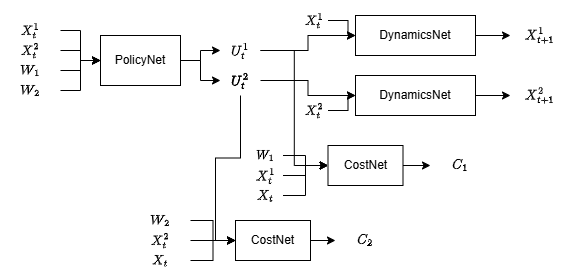

The diagram above was exported from draw.io. Its source (the exported page's mxGraphModel, read from the mxfile embedded in the PNG):
<mxGraphModel dx="1042" dy="527" grid="1" gridSize="10" guides="1" tooltips="1" connect="1" arrows="1" fold="1" page="1" pageScale="1" pageWidth="850" pageHeight="1100" math="1" shadow="0">
  <root>
    <mxCell id="0" />
    <mxCell id="1" parent="0" />
    <mxCell id="AVx-fvbpBFa6em8bArhc-37" value="" style="edgeStyle=orthogonalEdgeStyle;rounded=0;orthogonalLoop=1;jettySize=auto;html=1;" edge="1" parent="1" source="AVx-fvbpBFa6em8bArhc-1" target="AVx-fvbpBFa6em8bArhc-32">
      <mxGeometry relative="1" as="geometry" />
    </mxCell>
    <mxCell id="AVx-fvbpBFa6em8bArhc-38" style="edgeStyle=orthogonalEdgeStyle;rounded=0;orthogonalLoop=1;jettySize=auto;html=1;" edge="1" parent="1" source="AVx-fvbpBFa6em8bArhc-1" target="AVx-fvbpBFa6em8bArhc-17">
      <mxGeometry relative="1" as="geometry" />
    </mxCell>
    <mxCell id="AVx-fvbpBFa6em8bArhc-1" value="PolicyNet" style="rounded=0;whiteSpace=wrap;html=1;" vertex="1" parent="1">
      <mxGeometry x="170" y="120" width="80" height="50" as="geometry" />
    </mxCell>
    <mxCell id="AVx-fvbpBFa6em8bArhc-10" value="" style="edgeStyle=orthogonalEdgeStyle;rounded=0;orthogonalLoop=1;jettySize=auto;html=1;" edge="1" parent="1" source="AVx-fvbpBFa6em8bArhc-2" target="AVx-fvbpBFa6em8bArhc-1">
      <mxGeometry relative="1" as="geometry" />
    </mxCell>
    <mxCell id="AVx-fvbpBFa6em8bArhc-2" value="&lt;font&gt;$$X_t^1$$&lt;/font&gt;" style="text;html=1;align=center;verticalAlign=middle;whiteSpace=wrap;rounded=0;" vertex="1" parent="1">
      <mxGeometry x="70" y="100" width="60" height="30" as="geometry" />
    </mxCell>
    <mxCell id="AVx-fvbpBFa6em8bArhc-11" value="" style="edgeStyle=orthogonalEdgeStyle;rounded=0;orthogonalLoop=1;jettySize=auto;html=1;" edge="1" parent="1" source="AVx-fvbpBFa6em8bArhc-4" target="AVx-fvbpBFa6em8bArhc-1">
      <mxGeometry relative="1" as="geometry" />
    </mxCell>
    <mxCell id="AVx-fvbpBFa6em8bArhc-4" value="$$X_t^2$$" style="text;html=1;align=center;verticalAlign=middle;whiteSpace=wrap;rounded=0;" vertex="1" parent="1">
      <mxGeometry x="70" y="120" width="60" height="30" as="geometry" />
    </mxCell>
    <mxCell id="AVx-fvbpBFa6em8bArhc-12" value="" style="edgeStyle=orthogonalEdgeStyle;rounded=0;orthogonalLoop=1;jettySize=auto;html=1;" edge="1" parent="1" source="AVx-fvbpBFa6em8bArhc-7" target="AVx-fvbpBFa6em8bArhc-1">
      <mxGeometry relative="1" as="geometry" />
    </mxCell>
    <mxCell id="AVx-fvbpBFa6em8bArhc-7" value="$$W_1$$" style="text;html=1;align=center;verticalAlign=middle;whiteSpace=wrap;rounded=0;" vertex="1" parent="1">
      <mxGeometry x="70" y="140" width="60" height="30" as="geometry" />
    </mxCell>
    <mxCell id="AVx-fvbpBFa6em8bArhc-13" value="" style="edgeStyle=orthogonalEdgeStyle;rounded=0;orthogonalLoop=1;jettySize=auto;html=1;" edge="1" parent="1" source="AVx-fvbpBFa6em8bArhc-8" target="AVx-fvbpBFa6em8bArhc-1">
      <mxGeometry relative="1" as="geometry" />
    </mxCell>
    <mxCell id="AVx-fvbpBFa6em8bArhc-8" value="$$W_2$$" style="text;html=1;align=center;verticalAlign=middle;whiteSpace=wrap;rounded=0;" vertex="1" parent="1">
      <mxGeometry x="70" y="160" width="60" height="30" as="geometry" />
    </mxCell>
    <mxCell id="AVx-fvbpBFa6em8bArhc-39" value="" style="edgeStyle=orthogonalEdgeStyle;rounded=0;orthogonalLoop=1;jettySize=auto;html=1;" edge="1" parent="1" source="AVx-fvbpBFa6em8bArhc-14" target="AVx-fvbpBFa6em8bArhc-26">
      <mxGeometry relative="1" as="geometry" />
    </mxCell>
    <mxCell id="AVx-fvbpBFa6em8bArhc-14" value="DynamicsNet" style="rounded=0;whiteSpace=wrap;html=1;" vertex="1" parent="1">
      <mxGeometry x="425" y="100" width="120" height="40" as="geometry" />
    </mxCell>
    <mxCell id="AVx-fvbpBFa6em8bArhc-40" value="" style="edgeStyle=orthogonalEdgeStyle;rounded=0;orthogonalLoop=1;jettySize=auto;html=1;" edge="1" parent="1" source="AVx-fvbpBFa6em8bArhc-15" target="AVx-fvbpBFa6em8bArhc-28">
      <mxGeometry relative="1" as="geometry" />
    </mxCell>
    <mxCell id="AVx-fvbpBFa6em8bArhc-15" value="DynamicsNet" style="rounded=0;whiteSpace=wrap;html=1;" vertex="1" parent="1">
      <mxGeometry x="425" y="160" width="120" height="40" as="geometry" />
    </mxCell>
    <mxCell id="AVx-fvbpBFa6em8bArhc-20" value="" style="edgeStyle=orthogonalEdgeStyle;rounded=0;orthogonalLoop=1;jettySize=auto;html=1;" edge="1" parent="1" source="AVx-fvbpBFa6em8bArhc-16" target="AVx-fvbpBFa6em8bArhc-14">
      <mxGeometry relative="1" as="geometry" />
    </mxCell>
    <mxCell id="AVx-fvbpBFa6em8bArhc-16" value="&lt;font&gt;$$X_t^1$$&lt;/font&gt;" style="text;html=1;align=center;verticalAlign=middle;whiteSpace=wrap;rounded=0;" vertex="1" parent="1">
      <mxGeometry x="370" y="90" width="27.5" height="30" as="geometry" />
    </mxCell>
    <mxCell id="AVx-fvbpBFa6em8bArhc-19" value="" style="edgeStyle=orthogonalEdgeStyle;rounded=0;orthogonalLoop=1;jettySize=auto;html=1;" edge="1" parent="1" source="AVx-fvbpBFa6em8bArhc-17" target="AVx-fvbpBFa6em8bArhc-14">
      <mxGeometry relative="1" as="geometry" />
    </mxCell>
    <mxCell id="AVx-fvbpBFa6em8bArhc-42" style="edgeStyle=orthogonalEdgeStyle;rounded=0;orthogonalLoop=1;jettySize=auto;html=1;entryX=0;entryY=0.5;entryDx=0;entryDy=0;" edge="1" parent="1" source="AVx-fvbpBFa6em8bArhc-17" target="AVx-fvbpBFa6em8bArhc-30">
      <mxGeometry relative="1" as="geometry" />
    </mxCell>
    <mxCell id="AVx-fvbpBFa6em8bArhc-17" value="&lt;font&gt;$$U_t^1$$&lt;/font&gt;" style="text;html=1;align=center;verticalAlign=middle;whiteSpace=wrap;rounded=0;" vertex="1" parent="1">
      <mxGeometry x="290" y="120" width="40" height="30" as="geometry" />
    </mxCell>
    <mxCell id="AVx-fvbpBFa6em8bArhc-25" value="" style="edgeStyle=orthogonalEdgeStyle;rounded=0;orthogonalLoop=1;jettySize=auto;html=1;" edge="1" parent="1" source="AVx-fvbpBFa6em8bArhc-21" target="AVx-fvbpBFa6em8bArhc-15">
      <mxGeometry relative="1" as="geometry" />
    </mxCell>
    <mxCell id="AVx-fvbpBFa6em8bArhc-21" value="&lt;font&gt;$$U_t^2$$&lt;/font&gt;" style="text;html=1;align=center;verticalAlign=middle;whiteSpace=wrap;rounded=0;" vertex="1" parent="1">
      <mxGeometry x="290" y="150" width="40" height="30" as="geometry" />
    </mxCell>
    <mxCell id="AVx-fvbpBFa6em8bArhc-24" value="" style="edgeStyle=orthogonalEdgeStyle;rounded=0;orthogonalLoop=1;jettySize=auto;html=1;" edge="1" parent="1" source="AVx-fvbpBFa6em8bArhc-23" target="AVx-fvbpBFa6em8bArhc-15">
      <mxGeometry relative="1" as="geometry" />
    </mxCell>
    <mxCell id="AVx-fvbpBFa6em8bArhc-23" value="&lt;font&gt;$$X_t^2$$&lt;/font&gt;" style="text;html=1;align=center;verticalAlign=middle;whiteSpace=wrap;rounded=0;" vertex="1" parent="1">
      <mxGeometry x="370" y="180" width="27.5" height="30" as="geometry" />
    </mxCell>
    <mxCell id="AVx-fvbpBFa6em8bArhc-26" value="&lt;font&gt;$$X_{t+1}^1$$&lt;/font&gt;" style="text;html=1;align=center;verticalAlign=middle;whiteSpace=wrap;rounded=0;" vertex="1" parent="1">
      <mxGeometry x="580" y="105" width="60" height="30" as="geometry" />
    </mxCell>
    <mxCell id="AVx-fvbpBFa6em8bArhc-28" value="&lt;font&gt;$$X_{t+1}^2$$&lt;/font&gt;" style="text;html=1;align=center;verticalAlign=middle;whiteSpace=wrap;rounded=0;" vertex="1" parent="1">
      <mxGeometry x="580" y="165" width="60" height="30" as="geometry" />
    </mxCell>
    <mxCell id="AVx-fvbpBFa6em8bArhc-45" value="" style="edgeStyle=orthogonalEdgeStyle;rounded=0;orthogonalLoop=1;jettySize=auto;html=1;" edge="1" parent="1" source="AVx-fvbpBFa6em8bArhc-30" target="AVx-fvbpBFa6em8bArhc-44">
      <mxGeometry relative="1" as="geometry" />
    </mxCell>
    <mxCell id="AVx-fvbpBFa6em8bArhc-30" value="CostNet" style="rounded=0;whiteSpace=wrap;html=1;" vertex="1" parent="1">
      <mxGeometry x="397.5" y="230" width="75" height="40" as="geometry" />
    </mxCell>
    <mxCell id="AVx-fvbpBFa6em8bArhc-46" value="" style="edgeStyle=orthogonalEdgeStyle;rounded=0;orthogonalLoop=1;jettySize=auto;html=1;" edge="1" parent="1" source="AVx-fvbpBFa6em8bArhc-31" target="AVx-fvbpBFa6em8bArhc-43">
      <mxGeometry relative="1" as="geometry" />
    </mxCell>
    <mxCell id="AVx-fvbpBFa6em8bArhc-31" value="CostNet" style="rounded=0;whiteSpace=wrap;html=1;" vertex="1" parent="1">
      <mxGeometry x="305" y="305" width="75" height="40" as="geometry" />
    </mxCell>
    <mxCell id="AVx-fvbpBFa6em8bArhc-41" style="edgeStyle=orthogonalEdgeStyle;rounded=0;orthogonalLoop=1;jettySize=auto;html=1;entryX=0;entryY=0.5;entryDx=0;entryDy=0;" edge="1" parent="1" source="AVx-fvbpBFa6em8bArhc-32" target="AVx-fvbpBFa6em8bArhc-31">
      <mxGeometry relative="1" as="geometry" />
    </mxCell>
    <mxCell id="AVx-fvbpBFa6em8bArhc-32" value="&lt;font&gt;$$U_t^2$$&lt;/font&gt;" style="text;html=1;align=center;verticalAlign=middle;whiteSpace=wrap;rounded=0;" vertex="1" parent="1">
      <mxGeometry x="290" y="150" width="40" height="30" as="geometry" />
    </mxCell>
    <mxCell id="AVx-fvbpBFa6em8bArhc-43" value="$$C_2$$" style="text;html=1;align=center;verticalAlign=middle;whiteSpace=wrap;rounded=0;" vertex="1" parent="1">
      <mxGeometry x="405" y="310" width="60" height="30" as="geometry" />
    </mxCell>
    <mxCell id="AVx-fvbpBFa6em8bArhc-44" value="$$C_1$$" style="text;html=1;align=center;verticalAlign=middle;whiteSpace=wrap;rounded=0;" vertex="1" parent="1">
      <mxGeometry x="500" y="235" width="60" height="30" as="geometry" />
    </mxCell>
    <mxCell id="AVx-fvbpBFa6em8bArhc-52" value="" style="edgeStyle=orthogonalEdgeStyle;rounded=0;orthogonalLoop=1;jettySize=auto;html=1;" edge="1" parent="1" source="AVx-fvbpBFa6em8bArhc-47" target="AVx-fvbpBFa6em8bArhc-31">
      <mxGeometry relative="1" as="geometry" />
    </mxCell>
    <mxCell id="AVx-fvbpBFa6em8bArhc-47" value="$$X_t$$" style="text;html=1;align=center;verticalAlign=middle;whiteSpace=wrap;rounded=0;" vertex="1" parent="1">
      <mxGeometry x="200" y="330" width="60" height="30" as="geometry" />
    </mxCell>
    <mxCell id="AVx-fvbpBFa6em8bArhc-50" value="" style="edgeStyle=orthogonalEdgeStyle;rounded=0;orthogonalLoop=1;jettySize=auto;html=1;" edge="1" parent="1" source="AVx-fvbpBFa6em8bArhc-48" target="AVx-fvbpBFa6em8bArhc-31">
      <mxGeometry relative="1" as="geometry" />
    </mxCell>
    <mxCell id="AVx-fvbpBFa6em8bArhc-48" value="$$X_t^2$$" style="text;html=1;align=center;verticalAlign=middle;whiteSpace=wrap;rounded=0;" vertex="1" parent="1">
      <mxGeometry x="200" y="310" width="60" height="30" as="geometry" />
    </mxCell>
    <mxCell id="AVx-fvbpBFa6em8bArhc-51" value="" style="edgeStyle=orthogonalEdgeStyle;rounded=0;orthogonalLoop=1;jettySize=auto;html=1;" edge="1" parent="1" source="AVx-fvbpBFa6em8bArhc-49" target="AVx-fvbpBFa6em8bArhc-31">
      <mxGeometry relative="1" as="geometry" />
    </mxCell>
    <mxCell id="AVx-fvbpBFa6em8bArhc-49" value="$$W_2$$" style="text;html=1;align=center;verticalAlign=middle;whiteSpace=wrap;rounded=0;" vertex="1" parent="1">
      <mxGeometry x="200" y="290" width="60" height="30" as="geometry" />
    </mxCell>
    <mxCell id="AVx-fvbpBFa6em8bArhc-57" value="" style="edgeStyle=orthogonalEdgeStyle;rounded=0;orthogonalLoop=1;jettySize=auto;html=1;" edge="1" parent="1" source="AVx-fvbpBFa6em8bArhc-53" target="AVx-fvbpBFa6em8bArhc-30">
      <mxGeometry relative="1" as="geometry" />
    </mxCell>
    <mxCell id="AVx-fvbpBFa6em8bArhc-53" value="$$W_1$$" style="text;html=1;align=center;verticalAlign=middle;whiteSpace=wrap;rounded=0;" vertex="1" parent="1">
      <mxGeometry x="317.5" y="230" width="35" height="20" as="geometry" />
    </mxCell>
    <mxCell id="AVx-fvbpBFa6em8bArhc-56" value="" style="edgeStyle=orthogonalEdgeStyle;rounded=0;orthogonalLoop=1;jettySize=auto;html=1;" edge="1" parent="1" source="AVx-fvbpBFa6em8bArhc-54" target="AVx-fvbpBFa6em8bArhc-30">
      <mxGeometry relative="1" as="geometry" />
    </mxCell>
    <mxCell id="AVx-fvbpBFa6em8bArhc-54" value="&lt;font&gt;$$X_t^1$$&lt;/font&gt;" style="text;html=1;align=center;verticalAlign=middle;whiteSpace=wrap;rounded=0;" vertex="1" parent="1">
      <mxGeometry x="317.5" y="245" width="35" height="30" as="geometry" />
    </mxCell>
    <mxCell id="AVx-fvbpBFa6em8bArhc-59" style="edgeStyle=orthogonalEdgeStyle;rounded=0;orthogonalLoop=1;jettySize=auto;html=1;entryX=0;entryY=0.5;entryDx=0;entryDy=0;" edge="1" parent="1" source="AVx-fvbpBFa6em8bArhc-55" target="AVx-fvbpBFa6em8bArhc-30">
      <mxGeometry relative="1" as="geometry" />
    </mxCell>
    <mxCell id="AVx-fvbpBFa6em8bArhc-55" value="$$X_t$$" style="text;html=1;align=center;verticalAlign=middle;whiteSpace=wrap;rounded=0;" vertex="1" parent="1">
      <mxGeometry x="317.5" y="270" width="35" height="20" as="geometry" />
    </mxCell>
  </root>
</mxGraphModel>